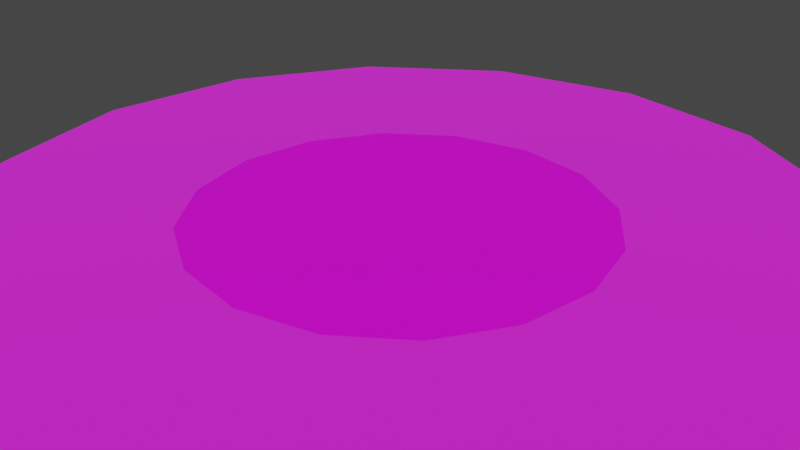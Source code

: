 # Source: coloriser.blend  (saved by Blender 4.4.32; exported with 4.5.12 LTS)
import bpy
from mathutils import Matrix  # noqa: F401  (used for matrix-valued properties, if any)

bpy.ops.wm.read_factory_settings(use_empty=True)
scene = bpy.context.scene
scene.name = 'Scene'

# ---- images (referenced by path relative to the original .blend; pixels are not part of the script)
import os
ASSET_DIR = os.environ.get("B2B_ASSET_DIR", "")  # directory of the original .blend (textures are referenced by path, not embedded)
HERE = os.path.dirname(os.path.abspath(__file__))  # packed textures are extracted next to this script under _unpacked/

def load_image(name, relpath, width, height, colorspace="sRGB"):
    """Load a texture the original file referenced (path relative to the .blend, or extracted next to this script)."""
    p = next((c for c in (os.path.join(HERE, relpath), os.path.join(ASSET_DIR, relpath)) if relpath and os.path.exists(c)), "")
    if p:
        img = bpy.data.images.load(p, check_existing=True)
        img.name = name
    else:  # same state as the original file: an image datablock whose file is absent (Cycles renders it pink)
        img = bpy.data.images.new(name, width, height)
        img.source = "FILE"
        img.filepath = "//" + (relpath or name)
    img.colorspace_settings.name = colorspace
    return img
img_texture_png = load_image('texture.png', 'texture.png', 1024, 1024, 'sRGB')
img_numbers_png = load_image('numbers.png', 'numbers.png', 1024, 1024, 'sRGB')

# ---- materials (node trees are filled in below, after node groups)
mat_cube_coloriser = bpy.data.materials.new('cube_coloriser')
mat_cube_coloriser.alpha_threshold = 0.0
mat_cube_coloriser.use_backface_culling = True
mat_cube_coloriser.use_transparent_shadow = False
mat_cube_coloriser.line_color = (0.0, 0.0, 0.0, 1.0)
mat_cube_coloriser_legend = bpy.data.materials.new('cube_coloriser_legend')
mat_cube_coloriser_legend.use_transparent_shadow = False

# ---- material node trees
mat_cube_coloriser.use_nodes = True; mat_cube_coloriser.node_tree.nodes.clear()
_N = mat_cube_coloriser.node_tree.nodes; _L = mat_cube_coloriser.node_tree.links
n0 = _N.new('ShaderNodeOutputMaterial'); n0.name = 'Material Output'; n0.location = (300, 300)
n1 = _N.new('ShaderNodeBsdfPrincipled'); n1.name = 'Principled BSDF'; n1.location = (10, 300)
n1.distribution = 'GGX'
n1.subsurface_method = 'BURLEY'
n1.inputs[2].default_value = 1.0
n1.inputs[3].default_value = 1.45
n1.inputs[13].default_value = 1.0
n1.inputs[27].default_value = (0.0, 0.0, 0.0, 1.0)
n1.inputs[28].default_value = 1.0
n2 = _N.new('ShaderNodeTexImage'); n2.name = 'Image Texture'; n2.location = (-280, 270)
n2.image = img_texture_png
_L.new(n1.outputs[0], n0.inputs[0])
_L.new(n2.outputs[0], n1.inputs[0])
n0.is_active_output = True
mat_cube_coloriser_legend.use_nodes = True; mat_cube_coloriser_legend.node_tree.nodes.clear()
_N = mat_cube_coloriser_legend.node_tree.nodes; _L = mat_cube_coloriser_legend.node_tree.links
n0 = _N.new('ShaderNodeOutputMaterial'); n0.name = 'Material Output'; n0.location = (300, 300)
n1 = _N.new('ShaderNodeBsdfPrincipled'); n1.name = 'Principled BSDF'; n1.location = (10, 300)
n1.distribution = 'GGX'
n1.subsurface_method = 'BURLEY'
n1.inputs[3].default_value = 1.45
n1.inputs[27].default_value = (0.0, 0.0, 0.0, 1.0)
n1.inputs[28].default_value = 1.0
n2 = _N.new('ShaderNodeTexImage'); n2.name = 'Image Texture'; n2.location = (-280, 270)
n2.image = img_numbers_png
_L.new(n1.outputs[0], n0.inputs[0])
_L.new(n2.outputs[0], n1.inputs[0])
n0.is_active_output = True

# ---- world
world_world = bpy.data.worlds.new('World'); scene.world = world_world
world_world.use_nodes = True; world_world.node_tree.nodes.clear()
_N = world_world.node_tree.nodes; _L = world_world.node_tree.links
n0 = _N.new('ShaderNodeOutputWorld'); n0.name = 'World Output'; n0.location = (300, 300)
n1 = _N.new('ShaderNodeBackground'); n1.name = 'Background'; n1.location = (10, 300)
n1.inputs[0].default_value = (0.05088, 0.05088, 0.05088, 1.0)
_L.new(n1.outputs[0], n0.inputs[0])
n0.is_active_output = True
world_world.color = (0.05088, 0.05088, 0.05088)
world_world.use_sun_shadow = False
world_world.sun_shadow_jitter_overblur = 0.0

# ---- meshes
me_cube = bpy.data.meshes.new('Cube')
me_cube.from_pydata([(0.0, 60.0, -60.0), (-22.96, 55.43, -60.0), (-42.43, 42.43, -60.0), (-55.43, 22.96, -60.0), (-60.0, -2.623e-06, -60.0), (-55.43, -22.96, -60.0), (-42.43, -42.43, -60.0), (-22.96, -55.43, -60.0), (-9.06e-06, -60.0, -60.0), (22.96, -55.43, -60.0), (42.43, -42.43, -60.0), (55.43, -22.96, -60.0), (60.0, 7.155e-07, -60.0), (55.43, 22.96, -60.0), (42.43, 42.43, -60.0), (22.96, 55.43, -60.0), (0.0, 124.0, -60.0), (-47.45, 114.6, -60.0), (-87.68, 87.68, -60.0), (-114.6, 47.45, -60.0), (-124.0, -5.42e-06, -60.0), (-114.6, -47.45, -60.0), (-87.68, -87.68, -60.0), (-47.45, -114.6, -60.0), (-1.872e-05, -124.0, -60.0), (47.45, -114.6, -60.0), (87.68, -87.68, -60.0), (114.6, -47.45, -60.0), (124.0, 1.479e-06, -60.0), (114.6, 47.45, -60.0), (87.68, 87.68, -60.0), (47.45, 114.6, -60.0), (0.0, 124.0, -64.0), (-47.45, 114.6, -64.0), (-87.68, 87.68, -64.0), (-114.6, 47.45, -64.0), (-124.0, -5.42e-06, -64.0), (-114.6, -47.45, -64.0), (-87.68, -87.68, -64.0), (-47.45, -114.6, -64.0), (-1.872e-05, -124.0, -64.0), (47.45, -114.6, -64.0), (87.68, -87.68, -64.0), (114.6, -47.45, -64.0), (124.0, 1.479e-06, -64.0), (114.6, 47.45, -64.0), (87.68, 87.68, -64.0), (47.45, 114.6, -64.0), (0.0, 0.0, -60.0), (0.0, 60.0, -64.0), (-22.96, 55.43, -64.0), (-42.43, 42.43, -64.0), (-55.43, 22.96, -64.0), (-60.0, -2.623e-06, -64.0), (-55.43, -22.96, -64.0), (-42.43, -42.43, -64.0), (-22.96, -55.43, -64.0), (-9.06e-06, -60.0, -64.0), (22.96, -55.43, -64.0), (42.43, -42.43, -64.0), (55.43, -22.96, -64.0), (60.0, 7.155e-07, -64.0), (55.43, 22.96, -64.0), (42.43, 42.43, -64.0), (22.96, 55.43, -64.0), (0.0, 124.0, -64.0), (-47.45, 114.6, -64.0), (-87.68, 87.68, -64.0), (-114.6, 47.45, -64.0), (-124.0, -5.42e-06, -64.0), (-114.6, -47.45, -64.0), (-87.68, -87.68, -64.0), (-47.45, -114.6, -64.0), (-1.872e-05, -124.0, -64.0), (47.45, -114.6, -64.0), (87.68, -87.68, -64.0), (114.6, -47.45, -64.0), (124.0, 1.479e-06, -64.0), (114.6, 47.45, -64.0), (87.68, 87.68, -64.0), (47.45, 114.6, -64.0), (0.0, 0.0, -64.0)], [], [(4, 20, 21, 5), (5, 21, 22, 6), (6, 22, 23, 7), (7, 23, 24, 8), (8, 24, 25, 9), (9, 25, 26, 10), (10, 26, 27, 11), (11, 27, 28, 12), (12, 28, 29, 13), (13, 29, 30, 14), (14, 30, 31, 15), (15, 31, 16, 0), (0, 16, 17, 1), (1, 17, 18, 2), (2, 18, 19, 3), (3, 19, 20, 4), (16, 31, 47, 32), (25, 24, 40, 41), (18, 17, 33, 34), (26, 25, 41, 42), (19, 18, 34, 35), (27, 26, 42, 43), (20, 19, 35, 36), (28, 27, 43, 44), (21, 20, 36, 37), (29, 28, 44, 45), (22, 21, 37, 38), (30, 29, 45, 46), (23, 22, 38, 39), (31, 30, 46, 47), (24, 23, 39, 40), (17, 16, 32, 33), (53, 54, 70, 69), (6, 7, 48), (7, 8, 48), (5, 6, 48), (4, 5, 48), (3, 4, 48), (2, 3, 48), (1, 2, 48), (0, 1, 48), (15, 0, 48), (14, 15, 48), (13, 14, 48), (12, 13, 48), (11, 12, 48), (10, 11, 48), (9, 10, 48), (8, 9, 48), (54, 55, 71, 70), (55, 56, 72, 71), (56, 57, 73, 72), (57, 58, 74, 73), (58, 59, 75, 74), (59, 60, 76, 75), (60, 61, 77, 76), (61, 62, 78, 77), (62, 63, 79, 78), (63, 64, 80, 79), (64, 49, 65, 80), (49, 50, 66, 65), (50, 51, 67, 66), (51, 52, 68, 67), (52, 53, 69, 68), (55, 81, 56), (56, 81, 57), (54, 81, 55), (53, 81, 54), (52, 81, 53), (51, 81, 52), (50, 81, 51), (49, 81, 50), (64, 81, 49), (63, 81, 64), (62, 81, 63), (61, 81, 62), (60, 81, 61), (59, 81, 60), (58, 81, 59), (57, 81, 58)])
me_cube.polygons.foreach_set('use_smooth', [True] * 80)
me_cube.polygons.foreach_set('material_index', [0, 0, 0, 0, 0, 0, 0, 0, 0, 0, 0, 0, 0, 0, 0, 0, 0, 0, 0, 0, 0, 0, 0, 0, 0, 0, 0, 0, 0, 0, 0, 0, 0, 1, 1, 1, 1, 1, 1, 1, 1, 1, 1, 1, 1, 1, 1, 1, 1, 0, 0, 0, 0, 0, 0, 0, 0, 0, 0, 0, 0, 0, 0, 0, 1, 1, 1, 1, 1, 1, 1, 1, 1, 1, 1, 1, 1, 1, 1, 1])
_k = set([(16, 17), (16, 31), (17, 18), (18, 19), (19, 20), (20, 21), (21, 22), (22, 23), (23, 24), (24, 25), (25, 26), (26, 27), (27, 28), (28, 29), (29, 30), (30, 31), (32, 33), (32, 47), (33, 34), (34, 35), (35, 36), (36, 37), (37, 38), (38, 39), (39, 40), (40, 41), (41, 42), (42, 43), (43, 44), (44, 45), (45, 46), (46, 47), (65, 66), (65, 80), (66, 67), (67, 68), (68, 69), (69, 70), (70, 71), (71, 72), (72, 73), (73, 74), (74, 75), (75, 76), (76, 77), (77, 78), (78, 79), (79, 80)])
me_cube.attributes.new('sharp_edge', 'BOOLEAN', 'EDGE').data.foreach_set('value', [ (min(e.vertices), max(e.vertices)) in _k for e in me_cube.edges])
_uv = me_cube.uv_layers.new(name='UVMap')
_uv.uv.foreach_set('vector', [0.5133, 0.5231, 0.7516, 0.9357, 0.5657, 0.9988, 0.5035, 0.5264, 0.5035, 0.5264, 0.5657, 0.9988, 0.3698, 0.986, 0.4931, 0.5257, 0.4931, 0.5257, 0.3698, 0.986, 0.1937, 0.8992, 0.4838, 0.5211, 0.4838, 0.5211, 0.1937, 0.8992, 0.06427, 0.7516, 0.4769, 0.5133, 0.4769, 0.5133, 0.06427, 0.7516, 0.001164, 0.5657, 0.4736, 0.5035, 0.4736, 0.5035, 0.001164, 0.5657, 0.014, 0.3698, 0.4743, 0.4931, 0.4743, 0.4931, 0.014, 0.3698, 0.1008, 0.1937, 0.4789, 0.4838, 0.4789, 0.4838, 0.1008, 0.1937, 0.2484, 0.06427, 0.4867, 0.4769, 0.4867, 0.4769, 0.2484, 0.06427, 0.4343, 0.001164, 0.4965, 0.4736, 0.4965, 0.4736, 0.4343, 0.001164, 0.6302, 0.014, 0.5069, 0.4743, 0.5069, 0.4743, 0.6302, 0.014, 0.8063, 0.1008, 0.5162, 0.4789, 0.5162, 0.4789, 0.8063, 0.1008, 0.9357, 0.2484, 0.5231, 0.4867, 0.5231, 0.4867, 0.9357, 0.2484, 0.9988, 0.4343, 0.5264, 0.4965, 0.5264, 0.4965, 0.9988, 0.4343, 0.986, 0.6302, 0.5257, 0.5069, 0.5257, 0.5069, 0.986, 0.6302, 0.8992, 0.8063, 0.5211, 0.5162, 0.5211, 0.5162, 0.8992, 0.8063, 0.7516, 0.9357, 0.5133, 0.5231, 0.9286, 0.2525, 0.8013, 0.1074, 0.8013, 0.1074, 0.9286, 0.2525, 0.009317, 0.5646, 0.07139, 0.7475, 0.07139, 0.7475, 0.009317, 0.5646, 0.9781, 0.6281, 0.9907, 0.4354, 0.9907, 0.4354, 0.9781, 0.6281, 0.02195, 0.3719, 0.009317, 0.5646, 0.009317, 0.5646, 0.02195, 0.3719, 0.8926, 0.8013, 0.9781, 0.6281, 0.9781, 0.6281, 0.8926, 0.8013, 0.1074, 0.1987, 0.02195, 0.3719, 0.02195, 0.3719, 0.1074, 0.1987, 0.7475, 0.9286, 0.8926, 0.8013, 0.8926, 0.8013, 0.7475, 0.9286, 0.2525, 0.07139, 0.1074, 0.1987, 0.1074, 0.1987, 0.2525, 0.07139, 0.5646, 0.9907, 0.7475, 0.9286, 0.7475, 0.9286, 0.5646, 0.9907, 0.4354, 0.009317, 0.2525, 0.07139, 0.2525, 0.07139, 0.4354, 0.009317, 0.3719, 0.9781, 0.5646, 0.9907, 0.5646, 0.9907, 0.3719, 0.9781, 0.6281, 0.02195, 0.4354, 0.009317, 0.4354, 0.009317, 0.6281, 0.02195, 0.1987, 0.8926, 0.3719, 0.9781, 0.3719, 0.9781, 0.1987, 0.8926, 0.8013, 0.1074, 0.6281, 0.02195, 0.6281, 0.02195, 0.8013, 0.1074, 0.07139, 0.7475, 0.1987, 0.8926, 0.1987, 0.8926, 0.07139, 0.7475, 0.9907, 0.4354, 0.9286, 0.2525, 0.9286, 0.2525, 0.9907, 0.4354, 0.5133, 0.5231, 0.5035, 0.5264, 0.5657, 0.9988, 0.7516, 0.9357, 0.1562, 0.1562, 0.3151, 0.05006, 0.5025, 0.5025, 0.3151, 0.05006, 0.5025, 0.01278, 0.5025, 0.5025, 0.05006, 0.3151, 0.1562, 0.1562, 0.5025, 0.5025, 0.01278, 0.5025, 0.05006, 0.3151, 0.5025, 0.5025, 0.05006, 0.6899, 0.01278, 0.5025, 0.5025, 0.5025, 0.1562, 0.8487, 0.05006, 0.6899, 0.5025, 0.5025, 0.3151, 0.9549, 0.1562, 0.8487, 0.5025, 0.5025, 0.5025, 0.9921, 0.3151, 0.9549, 0.5025, 0.5025, 0.6899, 0.9549, 0.5025, 0.9921, 0.5025, 0.5025, 0.8487, 0.8487, 0.6899, 0.9549, 0.5025, 0.5025, 0.9549, 0.6899, 0.8487, 0.8487, 0.5025, 0.5025, 0.9921, 0.5025, 0.9549, 0.6899, 0.5025, 0.5025, 0.9549, 0.3151, 0.9921, 0.5025, 0.5025, 0.5025, 0.8487, 0.1562, 0.9549, 0.3151, 0.5025, 0.5025, 0.6899, 0.05006, 0.8487, 0.1562, 0.5025, 0.5025, 0.5025, 0.01278, 0.6899, 0.05006, 0.5025, 0.5025, 0.5035, 0.5264, 0.4931, 0.5257, 0.3698, 0.986, 0.5657, 0.9988, 0.4931, 0.5257, 0.4838, 0.5211, 0.1937, 0.8992, 0.3698, 0.986, 0.4838, 0.5211, 0.4769, 0.5133, 0.06427, 0.7516, 0.1937, 0.8992, 0.4769, 0.5133, 0.4736, 0.5035, 0.001164, 0.5657, 0.06427, 0.7516, 0.4736, 0.5035, 0.4743, 0.4931, 0.014, 0.3698, 0.001164, 0.5657, 0.4743, 0.4931, 0.4789, 0.4838, 0.1008, 0.1937, 0.014, 0.3698, 0.4789, 0.4838, 0.4867, 0.4769, 0.2484, 0.06427, 0.1008, 0.1937, 0.4867, 0.4769, 0.4965, 0.4736, 0.4343, 0.001164, 0.2484, 0.06427, 0.4965, 0.4736, 0.5069, 0.4743, 0.6302, 0.014, 0.4343, 0.001164, 0.5069, 0.4743, 0.5162, 0.4789, 0.8063, 0.1008, 0.6302, 0.014, 0.5162, 0.4789, 0.5231, 0.4867, 0.9357, 0.2484, 0.8063, 0.1008, 0.5231, 0.4867, 0.5264, 0.4965, 0.9988, 0.4343, 0.9357, 0.2484, 0.5264, 0.4965, 0.5257, 0.5069, 0.986, 0.6302, 0.9988, 0.4343, 0.5257, 0.5069, 0.5211, 0.5162, 0.8992, 0.8063, 0.986, 0.6302, 0.5211, 0.5162, 0.5133, 0.5231, 0.7516, 0.9357, 0.8992, 0.8063, 0.8487, 0.1562, 0.5025, 0.5025, 0.6899, 0.05006, 0.6899, 0.05006, 0.5025, 0.5025, 0.5025, 0.01278, 0.9549, 0.3151, 0.5025, 0.5025, 0.8487, 0.1562, 0.9921, 0.5025, 0.5025, 0.5025, 0.9549, 0.3151, 0.9549, 0.6899, 0.5025, 0.5025, 0.9921, 0.5025, 0.8487, 0.8487, 0.5025, 0.5025, 0.9549, 0.6899, 0.6899, 0.9549, 0.5025, 0.5025, 0.8487, 0.8487, 0.5025, 0.9921, 0.5025, 0.5025, 0.6899, 0.9549, 0.3151, 0.9549, 0.5025, 0.5025, 0.5025, 0.9921, 0.1562, 0.8487, 0.5025, 0.5025, 0.3151, 0.9549, 0.05006, 0.6899, 0.5025, 0.5025, 0.1562, 0.8487, 0.01278, 0.5025, 0.5025, 0.5025, 0.05006, 0.6899, 0.05006, 0.3151, 0.5025, 0.5025, 0.01278, 0.5025, 0.1562, 0.1562, 0.5025, 0.5025, 0.05006, 0.3151, 0.3151, 0.05006, 0.5025, 0.5025, 0.1562, 0.1562, 0.5025, 0.01278, 0.5025, 0.5025, 0.3151, 0.05006])
me_cube.materials.append(mat_cube_coloriser)
me_cube.materials.append(mat_cube_coloriser_legend)
me_cube.use_remesh_preserve_volume = False
me_cube.use_remesh_preserve_attributes = False
me_cube.use_mirror_vertex_groups = False
me_cube.update()
arm_armature = bpy.data.armatures.new('Armature')  # bones are not reproduced

# ---- objects
ob_armature = bpy.data.objects.new('armature', arm_armature)
ob_coloriser_ref = bpy.data.objects.new('coloriser_ref', me_cube)

# ---- transforms, parenting, visibility, modifiers, constraints
ob_armature.location = (0.0, 0.0, 0.0)
ob_armature.lineart.crease_threshold = 0.0
ob_coloriser_ref.location = (0.0, 0.0, 0.0)
ob_coloriser_ref.lock_rotations_4d = False
ob_coloriser_ref.empty_display_type = 'ARROWS'
ob_coloriser_ref.lineart.crease_threshold = 0.0
_vg = ob_coloriser_ref.vertex_groups.new(name='circ_1')
_vg.add([12, 28, 44, 61, 77], 1.0, 'REPLACE')
_vg = ob_coloriser_ref.vertex_groups.new(name='circ_2')
_vg.add([11, 27, 43, 60, 76], 1.0, 'REPLACE')
_vg = ob_coloriser_ref.vertex_groups.new(name='circ_3')
_vg.add([10, 26, 42, 59, 75], 1.0, 'REPLACE')
_vg = ob_coloriser_ref.vertex_groups.new(name='circ_4')
_vg.add([9, 25, 41, 58, 74], 1.0, 'REPLACE')
_vg = ob_coloriser_ref.vertex_groups.new(name='circ_5')
_vg.add([8, 24, 40, 57, 73], 1.0, 'REPLACE')
_vg = ob_coloriser_ref.vertex_groups.new(name='circ_6')
_vg.add([7, 23, 39, 56, 72], 1.0, 'REPLACE')
_vg = ob_coloriser_ref.vertex_groups.new(name='circ_8')
_vg.add([5, 21, 37, 54, 70], 1.0, 'REPLACE')
_vg = ob_coloriser_ref.vertex_groups.new(name='circ_7')
_vg.add([6, 22, 38, 55, 71], 1.0, 'REPLACE')
_vg = ob_coloriser_ref.vertex_groups.new(name='circ_9')
_vg.add([4, 20, 36, 53, 69], 1.0, 'REPLACE')
_vg = ob_coloriser_ref.vertex_groups.new(name='circ_10')
_vg.add([3, 19, 35, 52, 68], 1.0, 'REPLACE')
_vg = ob_coloriser_ref.vertex_groups.new(name='circ_11')
_vg.add([2, 18, 34, 51, 67], 1.0, 'REPLACE')
_vg = ob_coloriser_ref.vertex_groups.new(name='circ_12')
_vg.add([1, 17, 33, 50, 66], 1.0, 'REPLACE')
_vg = ob_coloriser_ref.vertex_groups.new(name='circ_13')
_vg.add([0, 16, 32, 49, 65], 1.0, 'REPLACE')
_vg = ob_coloriser_ref.vertex_groups.new(name='circ_14')
_vg.add([15, 31, 47, 64, 80], 1.0, 'REPLACE')
_vg = ob_coloriser_ref.vertex_groups.new(name='circ_15')
_vg.add([14, 30, 46, 63, 79], 1.0, 'REPLACE')
_vg = ob_coloriser_ref.vertex_groups.new(name='circ_16')
_vg.add([13, 29, 45, 62, 78], 1.0, 'REPLACE')
_m = ob_coloriser_ref.modifiers.new('Armature', 'ARMATURE')
_m.object = ob_armature

# ---- collection membership
scene.collection.objects.link(ob_armature)
scene.collection.objects.link(ob_coloriser_ref)

# ---- scene / render settings (as saved in the file)
scene.frame_start = 1; scene.frame_end = 30; scene.frame_set(0)
scene.render.engine = 'BLENDER_EEVEE_NEXT'
scene.cycles.use_denoising = False
scene.cycles.samples = 128
scene.cycles.sampling_pattern = 'TABULATED_SOBOL'
scene.cycles.use_adaptive_sampling = False
scene.cycles.use_light_tree = False
scene.view_settings.view_transform = 'Filmic'
bpy.context.view_layer.update()

# ---- added for rendering (the .blend has no active camera and no usable light): camera, sun
cam_auto = bpy.data.cameras.new('AutoCamera')
cam_auto.lens = 50.0
cam_auto.sensor_width = 36.0
cam_auto.clip_end = 2985.96
ob_auto_camera = bpy.data.objects.new('AutoCamera', cam_auto)
scene.collection.objects.link(ob_auto_camera)
ob_auto_camera.location = (170.141, -204.169, 74.1126)
ob_auto_camera.rotation_euler = (1.09748, -7.21219e-08, 0.694738)
scene.camera = ob_auto_camera
light_auto_sun = bpy.data.lights.new('AutoSun', 'SUN')
light_auto_sun.energy = 3.0
light_auto_sun.angle = 0.0523599
ob_auto_sun = bpy.data.objects.new('AutoSun', light_auto_sun)
scene.collection.objects.link(ob_auto_sun)
ob_auto_sun.rotation_euler = (0.872665, 0.174533, 0.523599)
bpy.context.view_layer.update()
